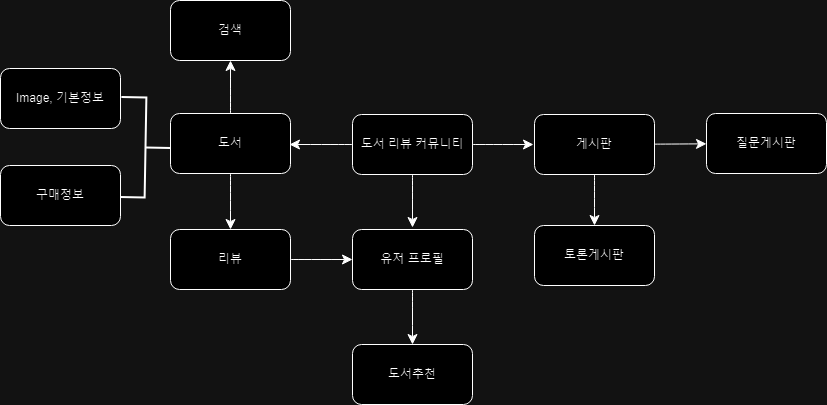

The diagram above was exported from draw.io. Its source (the exported page's mxGraphModel, read from the mxfile embedded in the PNG):
<mxGraphModel dx="1161" dy="694" grid="0" gridSize="10" guides="1" tooltips="1" connect="1" arrows="1" fold="1" page="0" pageScale="1" pageWidth="827" pageHeight="1169" math="0" shadow="0">
  <root>
    <mxCell id="0" />
    <mxCell id="1" parent="0" />
    <mxCell id="Hamo_TzwRKGFZmsXskya-7" value="" style="edgeStyle=none;curved=1;rounded=0;orthogonalLoop=1;jettySize=auto;html=1;fontSize=12;startSize=8;endSize=8;" parent="1" source="Hamo_TzwRKGFZmsXskya-5" edge="1">
      <mxGeometry relative="1" as="geometry">
        <mxPoint x="77" y="200" as="targetPoint" />
      </mxGeometry>
    </mxCell>
    <mxCell id="Hamo_TzwRKGFZmsXskya-16" value="" style="edgeStyle=none;curved=1;rounded=0;orthogonalLoop=1;jettySize=auto;html=1;fontSize=12;startSize=8;endSize=8;" parent="1" source="Hamo_TzwRKGFZmsXskya-5" edge="1">
      <mxGeometry relative="1" as="geometry">
        <mxPoint x="321" y="200" as="targetPoint" />
      </mxGeometry>
    </mxCell>
    <mxCell id="Hamo_TzwRKGFZmsXskya-18" value="" style="edgeStyle=none;curved=1;rounded=0;orthogonalLoop=1;jettySize=auto;html=1;fontSize=12;startSize=8;endSize=8;" parent="1" source="Hamo_TzwRKGFZmsXskya-5" edge="1">
      <mxGeometry relative="1" as="geometry">
        <mxPoint x="200" y="283" as="targetPoint" />
      </mxGeometry>
    </mxCell>
    <mxCell id="Hamo_TzwRKGFZmsXskya-5" value="도서 리뷰 커뮤니티" style="rounded=1;whiteSpace=wrap;html=1;" parent="1" vertex="1">
      <mxGeometry x="140" y="170" width="120" height="60" as="geometry" />
    </mxCell>
    <mxCell id="j-hHqSQejnfR-jjE7F7z-2" value="" style="edgeStyle=none;curved=1;rounded=0;orthogonalLoop=1;jettySize=auto;html=1;fontSize=12;startSize=8;endSize=8;" edge="1" parent="1" source="Hamo_TzwRKGFZmsXskya-6" target="j-hHqSQejnfR-jjE7F7z-1">
      <mxGeometry relative="1" as="geometry" />
    </mxCell>
    <mxCell id="j-hHqSQejnfR-jjE7F7z-13" value="" style="edgeStyle=none;curved=1;rounded=0;orthogonalLoop=1;jettySize=auto;html=1;fontSize=12;startSize=8;endSize=8;" edge="1" parent="1" source="Hamo_TzwRKGFZmsXskya-6" target="j-hHqSQejnfR-jjE7F7z-12">
      <mxGeometry relative="1" as="geometry" />
    </mxCell>
    <mxCell id="Hamo_TzwRKGFZmsXskya-6" value="도서" style="rounded=1;whiteSpace=wrap;html=1;" parent="1" vertex="1">
      <mxGeometry x="-42" y="169" width="120" height="60" as="geometry" />
    </mxCell>
    <mxCell id="Hamo_TzwRKGFZmsXskya-11" value="" style="strokeWidth=2;html=1;shape=mxgraph.flowchart.annotation_2;align=left;labelPosition=right;pointerEvents=1;rotation=-179;" parent="1" vertex="1">
      <mxGeometry x="-92" y="153" width="50" height="100" as="geometry" />
    </mxCell>
    <mxCell id="Hamo_TzwRKGFZmsXskya-13" value="Image, 기본정보" style="rounded=1;whiteSpace=wrap;html=1;" parent="1" vertex="1">
      <mxGeometry x="-212" y="124" width="120" height="60" as="geometry" />
    </mxCell>
    <mxCell id="Hamo_TzwRKGFZmsXskya-14" value="구매정보" style="rounded=1;whiteSpace=wrap;html=1;" parent="1" vertex="1">
      <mxGeometry x="-212" y="221" width="120" height="60" as="geometry" />
    </mxCell>
    <mxCell id="j-hHqSQejnfR-jjE7F7z-9" value="" style="edgeStyle=none;curved=1;rounded=0;orthogonalLoop=1;jettySize=auto;html=1;fontSize=12;startSize=8;endSize=8;" edge="1" parent="1" source="Hamo_TzwRKGFZmsXskya-15" target="j-hHqSQejnfR-jjE7F7z-8">
      <mxGeometry relative="1" as="geometry" />
    </mxCell>
    <mxCell id="j-hHqSQejnfR-jjE7F7z-11" value="" style="edgeStyle=none;curved=1;rounded=0;orthogonalLoop=1;jettySize=auto;html=1;fontSize=12;startSize=8;endSize=8;" edge="1" parent="1" source="Hamo_TzwRKGFZmsXskya-15" target="j-hHqSQejnfR-jjE7F7z-10">
      <mxGeometry relative="1" as="geometry" />
    </mxCell>
    <mxCell id="Hamo_TzwRKGFZmsXskya-15" value="게시판" style="whiteSpace=wrap;html=1;rounded=1;" parent="1" vertex="1">
      <mxGeometry x="322" y="170" width="120" height="60" as="geometry" />
    </mxCell>
    <mxCell id="j-hHqSQejnfR-jjE7F7z-5" value="" style="edgeStyle=none;curved=1;rounded=0;orthogonalLoop=1;jettySize=auto;html=1;fontSize=12;startSize=8;endSize=8;" edge="1" parent="1" source="Hamo_TzwRKGFZmsXskya-17" target="j-hHqSQejnfR-jjE7F7z-4">
      <mxGeometry relative="1" as="geometry" />
    </mxCell>
    <mxCell id="Hamo_TzwRKGFZmsXskya-17" value="유저 프로필" style="whiteSpace=wrap;html=1;rounded=1;" parent="1" vertex="1">
      <mxGeometry x="140" y="285" width="120" height="60" as="geometry" />
    </mxCell>
    <mxCell id="j-hHqSQejnfR-jjE7F7z-3" style="edgeStyle=none;curved=1;rounded=0;orthogonalLoop=1;jettySize=auto;html=1;exitX=1;exitY=0.5;exitDx=0;exitDy=0;entryX=0;entryY=0.5;entryDx=0;entryDy=0;fontSize=12;startSize=8;endSize=8;" edge="1" parent="1" source="j-hHqSQejnfR-jjE7F7z-1" target="Hamo_TzwRKGFZmsXskya-17">
      <mxGeometry relative="1" as="geometry" />
    </mxCell>
    <mxCell id="j-hHqSQejnfR-jjE7F7z-1" value="리뷰" style="rounded=1;whiteSpace=wrap;html=1;" vertex="1" parent="1">
      <mxGeometry x="-42" y="285" width="120" height="60" as="geometry" />
    </mxCell>
    <mxCell id="j-hHqSQejnfR-jjE7F7z-4" value="도서추천" style="whiteSpace=wrap;html=1;rounded=1;" vertex="1" parent="1">
      <mxGeometry x="140" y="400" width="120" height="60" as="geometry" />
    </mxCell>
    <mxCell id="j-hHqSQejnfR-jjE7F7z-8" value="토론게시판" style="whiteSpace=wrap;html=1;rounded=1;" vertex="1" parent="1">
      <mxGeometry x="322" y="281" width="120" height="60" as="geometry" />
    </mxCell>
    <mxCell id="j-hHqSQejnfR-jjE7F7z-10" value="질문게시판" style="whiteSpace=wrap;html=1;rounded=1;" vertex="1" parent="1">
      <mxGeometry x="494" y="169" width="120" height="60" as="geometry" />
    </mxCell>
    <mxCell id="j-hHqSQejnfR-jjE7F7z-12" value="검색" style="rounded=1;whiteSpace=wrap;html=1;" vertex="1" parent="1">
      <mxGeometry x="-42" y="56" width="120" height="60" as="geometry" />
    </mxCell>
  </root>
</mxGraphModel>